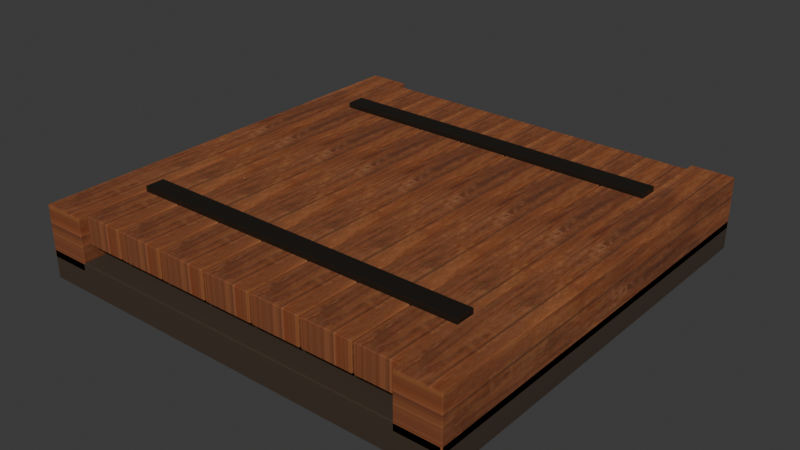 # Source: dyers-roof-hatch.blend  (saved by Blender 5.2.44; exported with 4.5.12 LTS)
import bpy
from mathutils import Matrix  # noqa: F401  (used for matrix-valued properties, if any)

bpy.ops.wm.read_factory_settings(use_empty=True)
scene = bpy.context.scene
scene.name = 'BlenderMCPSmoke'

# ---- collections
col_collection = bpy.data.collections.new('Collection'); scene.collection.children.link(col_collection)
col_b18_dye_counter = bpy.data.collections.new('b18-dye-counter'); scene.collection.children.link(col_b18_dye_counter)
col_b18_packing_finish = bpy.data.collections.new('b18-packing-finish'); scene.collection.children.link(col_b18_packing_finish)

# ---- images (referenced by path relative to the original .blend; pixels are not part of the script)
import os
ASSET_DIR = os.environ.get("B2B_ASSET_DIR", "")  # directory of the original .blend (textures are referenced by path, not embedded)
HERE = os.path.dirname(os.path.abspath(__file__))  # packed textures are extracted next to this script under _unpacked/

def load_image(name, relpath, width, height, colorspace="sRGB"):
    """Load a texture the original file referenced (path relative to the .blend, or extracted next to this script)."""
    p = next((c for c in (os.path.join(HERE, relpath), os.path.join(ASSET_DIR, relpath)) if relpath and os.path.exists(c)), "")
    if p:
        img = bpy.data.images.load(p, check_existing=True)
        img.name = name
    else:  # same state as the original file: an image datablock whose file is absent (Cycles renders it pink)
        img = bpy.data.images.new(name, width, height)
        img.source = "FILE"
        img.filepath = "//" + (relpath or name)
    img.colorspace_settings.name = colorspace
    return img
img_b18_counter_albedo_png = load_image('b18-counter-albedo.png', '_unpacked/b18-counter-albedo.57519054.png', 1024, 1024, 'sRGB')
img_b18_counter_roughness_png = load_image('b18-counter-roughness.png', '_unpacked/b18-counter-roughness.a9532eb9.png', 1024, 1024, 'Non-Color')
img_b18_counter_normal_png = load_image('b18-counter-normal.png', '_unpacked/b18-counter-normal.642dfbe0.png', 1024, 1024, 'Non-Color')

# ---- materials (node trees are filled in below, after node groups)
mat_sc_d___closed_dark_backing = bpy.data.materials.new('SC-D | closed dark backing')
mat_sc_d___oiled_timber_and_iron = bpy.data.materials.new('SC-D | oiled timber and iron')

# ---- material node trees
mat_sc_d___closed_dark_backing.use_nodes = True; mat_sc_d___closed_dark_backing.node_tree.nodes.clear()
_N = mat_sc_d___closed_dark_backing.node_tree.nodes; _L = mat_sc_d___closed_dark_backing.node_tree.links
n0 = _N.new('ShaderNodeBsdfPrincipled'); n0.name = 'Principled BSDF'; n0.location = (-200, 100)
n0.inputs[0].default_value = (0.043, 0.026, 0.014, 1.0)
n0.inputs[2].default_value = 0.92
n0.inputs[10].default_value = 0.005
n1 = _N.new('ShaderNodeOutputMaterial'); n1.name = 'Material Output'; n1.location = (200, 100)
_L.new(n0.outputs[0], n1.inputs[0])
n1.is_active_output = True
mat_sc_d___oiled_timber_and_iron.use_nodes = True; mat_sc_d___oiled_timber_and_iron.node_tree.nodes.clear()
_N = mat_sc_d___oiled_timber_and_iron.node_tree.nodes; _L = mat_sc_d___oiled_timber_and_iron.node_tree.links
n0 = _N.new('ShaderNodeBsdfPrincipled'); n0.name = 'Principled BSDF'; n0.location = (-200, 100)
n0.inputs[10].default_value = 0.005
n1 = _N.new('ShaderNodeOutputMaterial'); n1.name = 'Material Output'; n1.location = (200, 100)
n2 = _N.new('ShaderNodeTexImage'); n2.name = 'Image Texture'; n2.location = (0, 0)
n2.image = img_b18_counter_albedo_png
n3 = _N.new('ShaderNodeTexImage'); n3.name = 'Image Texture.001'; n3.location = (0, 0)
n3.image = img_b18_counter_roughness_png
n4 = _N.new('ShaderNodeTexImage'); n4.name = 'Image Texture.002'; n4.location = (0, 0)
n4.image = img_b18_counter_normal_png
n5 = _N.new('ShaderNodeNormalMap'); n5.name = 'Normal Map'; n5.location = (0, 0)
n5.width = 160
_L.new(n0.outputs[0], n1.inputs[0])
_L.new(n2.outputs[0], n0.inputs[0])
_L.new(n3.outputs[0], n0.inputs[2])
_L.new(n4.outputs[0], n5.inputs[1])
_L.new(n5.outputs[0], n0.inputs[5])
n1.is_active_output = True

# ---- world
world_world = bpy.data.worlds.new('World'); scene.world = world_world
world_world.use_nodes = True; world_world.node_tree.nodes.clear()
_N = world_world.node_tree.nodes; _L = world_world.node_tree.links
n0 = _N.new('ShaderNodeOutputWorld'); n0.name = 'World Output'; n0.location = (200, 100)
n1 = _N.new('ShaderNodeBackground'); n1.name = 'Background'; n1.location = (-200, 100)
n1.inputs[0].default_value = (0.05088, 0.05088, 0.05088, 1.0)
_L.new(n1.outputs[0], n0.inputs[0])
n0.is_active_output = True
world_world.color = (0.05088, 0.05088, 0.05088)
world_world.sun_shadow_jitter_overblur = 0.0

# ---- meshes
me_cube_159 = bpy.data.meshes.new('Cube.159')
me_cube_159.from_pydata([(-0.5, -0.5, -0.035), (-0.5, -0.5, 0.035), (-0.5, 0.5, -0.035), (-0.5, 0.5, 0.035), (0.5, -0.5, -0.035), (0.5, -0.5, 0.035), (0.5, 0.5, -0.035), (0.5, 0.5, 0.035)], [], [(0, 1, 3, 2), (2, 3, 7, 6), (6, 7, 5, 4), (4, 5, 1, 0), (2, 6, 4, 0), (7, 3, 1, 5)])
_uv = me_cube_159.uv_layers.new(name='UVMap')
_uv.uv.foreach_set('vector', [0.012, 0.1467, 0.012, 0.1467, 0.29, 0.1467, 0.29, 0.1467, 0.03667, 0.1467, 0.2233, 0.1467, 0.2233, 0.8133, 0.03667, 0.8133, 0.29, 0.8133, 0.29, 0.8133, 0.012, 0.8133, 0.012, 0.8133, 0.03667, 0.8133, 0.2233, 0.8133, 0.2233, 0.1467, 0.03667, 0.1467, 0.29, 0.1467, 0.29, 0.8133, 0.012, 0.8133, 0.012, 0.1467, 0.29, 0.8133, 0.29, 0.1467, 0.012, 0.1467, 0.012, 0.8133])
me_cube_159.materials.append(mat_sc_d___closed_dark_backing)
me_cube_159.update()
me_cube_160 = bpy.data.meshes.new('Cube.160')
me_cube_160.from_pydata([(-0.05, -0.5, -0.06), (-0.05, -0.5, 0.06), (-0.05, 0.5, -0.06), (-0.05, 0.5, 0.06), (0.05, -0.5, -0.06), (0.05, -0.5, 0.06), (0.05, 0.5, -0.06), (0.05, 0.5, 0.06)], [], [(0, 1, 3, 2), (2, 3, 7, 6), (6, 7, 5, 4), (4, 5, 1, 0), (2, 6, 4, 0), (7, 3, 1, 5)])
_uv = me_cube_160.uv_layers.new(name='UVMap')
_uv.uv.foreach_set('vector', [0.012, 0.1467, 0.29, 0.1467, 0.29, 0.8133, 0.012, 0.8133, 0.012, 0.8133, 0.29, 0.8133, 0.29, 0.8133, 0.012, 0.8133, 0.012, 0.8133, 0.29, 0.8133, 0.29, 0.1467, 0.012, 0.1467, 0.012, 0.1467, 0.29, 0.1467, 0.29, 0.1467, 0.012, 0.1467, 0.012, 0.8133, 0.2633, 0.8133, 0.2633, 0.1467, 0.012, 0.1467, 0.2633, 0.8133, 0.012, 0.8133, 0.012, 0.1467, 0.2633, 0.1467])
me_cube_160.materials.append(mat_sc_d___oiled_timber_and_iron)
me_cube_160.update()
me_cube_161 = bpy.data.meshes.new('Cube.161')
me_cube_161.from_pydata([(-0.05, -0.5, -0.06), (-0.05, -0.5, 0.06), (-0.05, 0.5, -0.06), (-0.05, 0.5, 0.06), (0.05, -0.5, -0.06), (0.05, -0.5, 0.06), (0.05, 0.5, -0.06), (0.05, 0.5, 0.06)], [], [(0, 1, 3, 2), (2, 3, 7, 6), (6, 7, 5, 4), (4, 5, 1, 0), (2, 6, 4, 0), (7, 3, 1, 5)])
_uv = me_cube_161.uv_layers.new(name='UVMap')
_uv.uv.foreach_set('vector', [0.012, 0.1467, 0.29, 0.1467, 0.29, 0.8133, 0.012, 0.8133, 0.012, 0.8133, 0.29, 0.8133, 0.29, 0.8133, 0.012, 0.8133, 0.012, 0.8133, 0.29, 0.8133, 0.29, 0.1467, 0.012, 0.1467, 0.012, 0.1467, 0.29, 0.1467, 0.29, 0.1467, 0.012, 0.1467, 0.012, 0.8133, 0.2633, 0.8133, 0.2633, 0.1467, 0.012, 0.1467, 0.2633, 0.8133, 0.012, 0.8133, 0.012, 0.1467, 0.2633, 0.1467])
me_cube_161.materials.append(mat_sc_d___oiled_timber_and_iron)
me_cube_161.update()
me_cube_162 = bpy.data.meshes.new('Cube.162')
me_cube_162.from_pydata([(-0.0585, -0.48, -0.0325), (-0.0585, -0.48, 0.0325), (-0.0585, 0.48, -0.0325), (-0.0585, 0.48, 0.0325), (0.0585, -0.48, -0.0325), (0.0585, -0.48, 0.0325), (0.0585, 0.48, -0.0325), (0.0585, 0.48, 0.0325)], [], [(0, 1, 3, 2), (2, 3, 7, 6), (6, 7, 5, 4), (4, 5, 1, 0), (2, 6, 4, 0), (7, 3, 1, 5)])
_uv = me_cube_162.uv_layers.new(name='UVMap')
_uv.uv.foreach_set('vector', [0.04333, 0.16, 0.2167, 0.16, 0.2167, 0.8, 0.04333, 0.8, 0.012, 0.8, 0.012, 0.8, 0.286, 0.8, 0.286, 0.8, 0.04333, 0.8, 0.2167, 0.8, 0.2167, 0.16, 0.04333, 0.16, 0.286, 0.16, 0.286, 0.16, 0.012, 0.16, 0.012, 0.16, 0.012, 0.8, 0.286, 0.8, 0.286, 0.16, 0.012, 0.16, 0.286, 0.8, 0.012, 0.8, 0.012, 0.16, 0.286, 0.16])
me_cube_162.materials.append(mat_sc_d___oiled_timber_and_iron)
me_cube_162.update()
me_cube_163 = bpy.data.meshes.new('Cube.163')
me_cube_163.from_pydata([(-0.0585, -0.48, -0.0325), (-0.0585, -0.48, 0.0325), (-0.0585, 0.48, -0.0325), (-0.0585, 0.48, 0.0325), (0.0585, -0.48, -0.0325), (0.0585, -0.48, 0.0325), (0.0585, 0.48, -0.0325), (0.0585, 0.48, 0.0325)], [], [(0, 1, 3, 2), (2, 3, 7, 6), (6, 7, 5, 4), (4, 5, 1, 0), (2, 6, 4, 0), (7, 3, 1, 5)])
_uv = me_cube_163.uv_layers.new(name='UVMap')
_uv.uv.foreach_set('vector', [0.04333, 0.16, 0.2167, 0.16, 0.2167, 0.8, 0.04333, 0.8, 0.012, 0.8, 0.012, 0.8, 0.286, 0.8, 0.286, 0.8, 0.04333, 0.8, 0.2167, 0.8, 0.2167, 0.16, 0.04333, 0.16, 0.286, 0.16, 0.286, 0.16, 0.012, 0.16, 0.012, 0.16, 0.012, 0.8, 0.286, 0.8, 0.286, 0.16, 0.012, 0.16, 0.286, 0.8, 0.012, 0.8, 0.012, 0.16, 0.286, 0.16])
me_cube_163.materials.append(mat_sc_d___oiled_timber_and_iron)
me_cube_163.update()
me_cube_164 = bpy.data.meshes.new('Cube.164')
me_cube_164.from_pydata([(-0.0585, -0.48, -0.0325), (-0.0585, -0.48, 0.0325), (-0.0585, 0.48, -0.0325), (-0.0585, 0.48, 0.0325), (0.0585, -0.48, -0.0325), (0.0585, -0.48, 0.0325), (0.0585, 0.48, -0.0325), (0.0585, 0.48, 0.0325)], [], [(0, 1, 3, 2), (2, 3, 7, 6), (6, 7, 5, 4), (4, 5, 1, 0), (2, 6, 4, 0), (7, 3, 1, 5)])
_uv = me_cube_164.uv_layers.new(name='UVMap')
_uv.uv.foreach_set('vector', [0.04333, 0.16, 0.2167, 0.16, 0.2167, 0.8, 0.04333, 0.8, 0.012, 0.8, 0.012, 0.8, 0.286, 0.8, 0.286, 0.8, 0.04333, 0.8, 0.2167, 0.8, 0.2167, 0.16, 0.04333, 0.16, 0.286, 0.16, 0.286, 0.16, 0.012, 0.16, 0.012, 0.16, 0.012, 0.8, 0.286, 0.8, 0.286, 0.16, 0.012, 0.16, 0.286, 0.8, 0.012, 0.8, 0.012, 0.16, 0.286, 0.16])
me_cube_164.materials.append(mat_sc_d___oiled_timber_and_iron)
me_cube_164.update()
me_cube_165 = bpy.data.meshes.new('Cube.165')
me_cube_165.from_pydata([(-0.0585, -0.48, -0.0325), (-0.0585, -0.48, 0.0325), (-0.0585, 0.48, -0.0325), (-0.0585, 0.48, 0.0325), (0.0585, -0.48, -0.0325), (0.0585, -0.48, 0.0325), (0.0585, 0.48, -0.0325), (0.0585, 0.48, 0.0325)], [], [(0, 1, 3, 2), (2, 3, 7, 6), (6, 7, 5, 4), (4, 5, 1, 0), (2, 6, 4, 0), (7, 3, 1, 5)])
_uv = me_cube_165.uv_layers.new(name='UVMap')
_uv.uv.foreach_set('vector', [0.04333, 0.16, 0.2167, 0.16, 0.2167, 0.8, 0.04333, 0.8, 0.012, 0.8, 0.012, 0.8, 0.286, 0.8, 0.286, 0.8, 0.04333, 0.8, 0.2167, 0.8, 0.2167, 0.16, 0.04333, 0.16, 0.286, 0.16, 0.286, 0.16, 0.012, 0.16, 0.012, 0.16, 0.012, 0.8, 0.286, 0.8, 0.286, 0.16, 0.012, 0.16, 0.286, 0.8, 0.012, 0.8, 0.012, 0.16, 0.286, 0.16])
me_cube_165.materials.append(mat_sc_d___oiled_timber_and_iron)
me_cube_165.update()
me_cube_166 = bpy.data.meshes.new('Cube.166')
me_cube_166.from_pydata([(-0.0585, -0.48, -0.0325), (-0.0585, -0.48, 0.0325), (-0.0585, 0.48, -0.0325), (-0.0585, 0.48, 0.0325), (0.0585, -0.48, -0.0325), (0.0585, -0.48, 0.0325), (0.0585, 0.48, -0.0325), (0.0585, 0.48, 0.0325)], [], [(0, 1, 3, 2), (2, 3, 7, 6), (6, 7, 5, 4), (4, 5, 1, 0), (2, 6, 4, 0), (7, 3, 1, 5)])
_uv = me_cube_166.uv_layers.new(name='UVMap')
_uv.uv.foreach_set('vector', [0.04333, 0.16, 0.2167, 0.16, 0.2167, 0.8, 0.04333, 0.8, 0.012, 0.8, 0.012, 0.8, 0.286, 0.8, 0.286, 0.8, 0.04333, 0.8, 0.2167, 0.8, 0.2167, 0.16, 0.04333, 0.16, 0.286, 0.16, 0.286, 0.16, 0.012, 0.16, 0.012, 0.16, 0.012, 0.8, 0.286, 0.8, 0.286, 0.16, 0.012, 0.16, 0.286, 0.8, 0.012, 0.8, 0.012, 0.16, 0.286, 0.16])
me_cube_166.materials.append(mat_sc_d___oiled_timber_and_iron)
me_cube_166.update()
me_cube_167 = bpy.data.meshes.new('Cube.167')
me_cube_167.from_pydata([(-0.0585, -0.48, -0.0325), (-0.0585, -0.48, 0.0325), (-0.0585, 0.48, -0.0325), (-0.0585, 0.48, 0.0325), (0.0585, -0.48, -0.0325), (0.0585, -0.48, 0.0325), (0.0585, 0.48, -0.0325), (0.0585, 0.48, 0.0325)], [], [(0, 1, 3, 2), (2, 3, 7, 6), (6, 7, 5, 4), (4, 5, 1, 0), (2, 6, 4, 0), (7, 3, 1, 5)])
_uv = me_cube_167.uv_layers.new(name='UVMap')
_uv.uv.foreach_set('vector', [0.04333, 0.16, 0.2167, 0.16, 0.2167, 0.8, 0.04333, 0.8, 0.012, 0.8, 0.012, 0.8, 0.286, 0.8, 0.286, 0.8, 0.04333, 0.8, 0.2167, 0.8, 0.2167, 0.16, 0.04333, 0.16, 0.286, 0.16, 0.286, 0.16, 0.012, 0.16, 0.012, 0.16, 0.012, 0.8, 0.286, 0.8, 0.286, 0.16, 0.012, 0.16, 0.286, 0.8, 0.012, 0.8, 0.012, 0.16, 0.286, 0.16])
me_cube_167.materials.append(mat_sc_d___oiled_timber_and_iron)
me_cube_167.update()
me_cube_168 = bpy.data.meshes.new('Cube.168')
me_cube_168.from_pydata([(-0.0585, -0.48, -0.0325), (-0.0585, -0.48, 0.0325), (-0.0585, 0.48, -0.0325), (-0.0585, 0.48, 0.0325), (0.0585, -0.48, -0.0325), (0.0585, -0.48, 0.0325), (0.0585, 0.48, -0.0325), (0.0585, 0.48, 0.0325)], [], [(0, 1, 3, 2), (2, 3, 7, 6), (6, 7, 5, 4), (4, 5, 1, 0), (2, 6, 4, 0), (7, 3, 1, 5)])
_uv = me_cube_168.uv_layers.new(name='UVMap')
_uv.uv.foreach_set('vector', [0.04333, 0.16, 0.2167, 0.16, 0.2167, 0.8, 0.04333, 0.8, 0.012, 0.8, 0.012, 0.8, 0.286, 0.8, 0.286, 0.8, 0.04333, 0.8, 0.2167, 0.8, 0.2167, 0.16, 0.04333, 0.16, 0.286, 0.16, 0.286, 0.16, 0.012, 0.16, 0.012, 0.16, 0.012, 0.8, 0.286, 0.8, 0.286, 0.16, 0.012, 0.16, 0.286, 0.8, 0.012, 0.8, 0.012, 0.16, 0.286, 0.16])
me_cube_168.materials.append(mat_sc_d___oiled_timber_and_iron)
me_cube_168.update()
me_cube_169 = bpy.data.meshes.new('Cube.169')
me_cube_169.from_pydata([(-0.4, -0.0225, -0.0075), (-0.4, -0.0225, 0.0075), (-0.4, 0.0225, -0.0075), (-0.4, 0.0225, 0.0075), (0.4, -0.0225, -0.0075), (0.4, -0.0225, 0.0075), (0.4, 0.0225, -0.0075), (0.4, 0.0225, 0.0075)], [], [(0, 1, 3, 2), (2, 3, 7, 6), (6, 7, 5, 4), (4, 5, 1, 0), (2, 6, 4, 0), (7, 3, 1, 5)])
_uv = me_cube_169.uv_layers.new(name='UVMap')
_uv.uv.foreach_set('vector', [0.94, 0.08, 0.94, 0.08, 0.956, 0.08, 0.956, 0.08, 0.94, 0.08, 0.956, 0.08, 0.956, 0.16, 0.94, 0.16, 0.956, 0.16, 0.956, 0.16, 0.94, 0.16, 0.94, 0.16, 0.94, 0.16, 0.956, 0.16, 0.956, 0.08, 0.94, 0.08, 0.956, 0.08, 0.956, 0.16, 0.94, 0.16, 0.94, 0.08, 0.956, 0.16, 0.956, 0.08, 0.94, 0.08, 0.94, 0.16])
me_cube_169.materials.append(mat_sc_d___oiled_timber_and_iron)
me_cube_169.update()
me_cube_170 = bpy.data.meshes.new('Cube.170')
me_cube_170.from_pydata([(-0.4, -0.0225, -0.0075), (-0.4, -0.0225, 0.0075), (-0.4, 0.0225, -0.0075), (-0.4, 0.0225, 0.0075), (0.4, -0.0225, -0.0075), (0.4, -0.0225, 0.0075), (0.4, 0.0225, -0.0075), (0.4, 0.0225, 0.0075)], [], [(0, 1, 3, 2), (2, 3, 7, 6), (6, 7, 5, 4), (4, 5, 1, 0), (2, 6, 4, 0), (7, 3, 1, 5)])
_uv = me_cube_170.uv_layers.new(name='UVMap')
_uv.uv.foreach_set('vector', [0.94, 0.08, 0.94, 0.08, 0.956, 0.08, 0.956, 0.08, 0.94, 0.08, 0.956, 0.08, 0.956, 0.16, 0.94, 0.16, 0.956, 0.16, 0.956, 0.16, 0.94, 0.16, 0.94, 0.16, 0.94, 0.16, 0.956, 0.16, 0.956, 0.08, 0.94, 0.08, 0.956, 0.08, 0.956, 0.16, 0.94, 0.16, 0.94, 0.08, 0.956, 0.16, 0.956, 0.08, 0.94, 0.08, 0.94, 0.16])
me_cube_170.materials.append(mat_sc_d___oiled_timber_and_iron)
me_cube_170.update()

# ---- objects
ob_sc_d___closed_hatch_curb = bpy.data.objects.new('SC-D | closed hatch curb', me_cube_159)
ob_sc_d___hatch_side_bearer = bpy.data.objects.new('SC-D | hatch side bearer', me_cube_160)
ob_sc_d___hatch_side_bearer_001 = bpy.data.objects.new('SC-D | hatch side bearer.001', me_cube_161)
ob_sc_d___closed_hatch_leaf_board = bpy.data.objects.new('SC-D | closed hatch leaf board', me_cube_162)
ob_sc_d___closed_hatch_leaf_board_001 = bpy.data.objects.new('SC-D | closed hatch leaf board.001', me_cube_163)
ob_sc_d___closed_hatch_leaf_board_002 = bpy.data.objects.new('SC-D | closed hatch leaf board.002', me_cube_164)
ob_sc_d___closed_hatch_leaf_board_003 = bpy.data.objects.new('SC-D | closed hatch leaf board.003', me_cube_165)
ob_sc_d___closed_hatch_leaf_board_004 = bpy.data.objects.new('SC-D | closed hatch leaf board.004', me_cube_166)
ob_sc_d___closed_hatch_leaf_board_005 = bpy.data.objects.new('SC-D | closed hatch leaf board.005', me_cube_167)
ob_sc_d___closed_hatch_leaf_board_006 = bpy.data.objects.new('SC-D | closed hatch leaf board.006', me_cube_168)
ob_sc_d___hatch_strap = bpy.data.objects.new('SC-D | hatch strap', me_cube_169)
ob_sc_d___hatch_strap_001 = bpy.data.objects.new('SC-D | hatch strap.001', me_cube_170)

# ---- transforms, parenting, visibility, modifiers, constraints
ob_sc_d___closed_hatch_curb.location = (0.0, 0.0, 0.035)
_m = ob_sc_d___closed_hatch_curb.modifiers.new('Eased joinery edges', 'BEVEL')
_m.width = 0.003
_m.width_pct = 0.003
_m = ob_sc_d___closed_hatch_curb.modifiers.new('Weighted joinery normals', 'WEIGHTED_NORMAL')
ob_sc_d___hatch_side_bearer.location = (-0.45, 0.0, 0.11)
_m = ob_sc_d___hatch_side_bearer.modifiers.new('Eased joinery edges', 'BEVEL')
_m.width = 0.002
_m.width_pct = 0.002
_m = ob_sc_d___hatch_side_bearer.modifiers.new('Weighted joinery normals', 'WEIGHTED_NORMAL')
ob_sc_d___hatch_side_bearer_001.location = (0.45, 0.0, 0.11)
_m = ob_sc_d___hatch_side_bearer_001.modifiers.new('Eased joinery edges', 'BEVEL')
_m.width = 0.002
_m.width_pct = 0.002
_m = ob_sc_d___hatch_side_bearer_001.modifiers.new('Weighted joinery normals', 'WEIGHTED_NORMAL')
ob_sc_d___closed_hatch_leaf_board.location = (-0.36, 0.0, 0.135)
_m = ob_sc_d___closed_hatch_leaf_board.modifiers.new('Eased joinery edges', 'BEVEL')
_m.width = 0.002
_m.width_pct = 0.002
_m = ob_sc_d___closed_hatch_leaf_board.modifiers.new('Weighted joinery normals', 'WEIGHTED_NORMAL')
ob_sc_d___closed_hatch_leaf_board_001.location = (-0.24, 0.0, 0.135)
_m = ob_sc_d___closed_hatch_leaf_board_001.modifiers.new('Eased joinery edges', 'BEVEL')
_m.width = 0.002
_m.width_pct = 0.002
_m = ob_sc_d___closed_hatch_leaf_board_001.modifiers.new('Weighted joinery normals', 'WEIGHTED_NORMAL')
ob_sc_d___closed_hatch_leaf_board_002.location = (-0.12, 0.0, 0.135)
_m = ob_sc_d___closed_hatch_leaf_board_002.modifiers.new('Eased joinery edges', 'BEVEL')
_m.width = 0.002
_m.width_pct = 0.002
_m = ob_sc_d___closed_hatch_leaf_board_002.modifiers.new('Weighted joinery normals', 'WEIGHTED_NORMAL')
ob_sc_d___closed_hatch_leaf_board_003.location = (0.0, 0.0, 0.135)
_m = ob_sc_d___closed_hatch_leaf_board_003.modifiers.new('Eased joinery edges', 'BEVEL')
_m.width = 0.002
_m.width_pct = 0.002
_m = ob_sc_d___closed_hatch_leaf_board_003.modifiers.new('Weighted joinery normals', 'WEIGHTED_NORMAL')
ob_sc_d___closed_hatch_leaf_board_004.location = (0.12, 0.0, 0.135)
_m = ob_sc_d___closed_hatch_leaf_board_004.modifiers.new('Eased joinery edges', 'BEVEL')
_m.width = 0.002
_m.width_pct = 0.002
_m = ob_sc_d___closed_hatch_leaf_board_004.modifiers.new('Weighted joinery normals', 'WEIGHTED_NORMAL')
ob_sc_d___closed_hatch_leaf_board_005.location = (0.24, 0.0, 0.135)
_m = ob_sc_d___closed_hatch_leaf_board_005.modifiers.new('Eased joinery edges', 'BEVEL')
_m.width = 0.002
_m.width_pct = 0.002
_m = ob_sc_d___closed_hatch_leaf_board_005.modifiers.new('Weighted joinery normals', 'WEIGHTED_NORMAL')
ob_sc_d___closed_hatch_leaf_board_006.location = (0.36, 0.0, 0.135)
_m = ob_sc_d___closed_hatch_leaf_board_006.modifiers.new('Eased joinery edges', 'BEVEL')
_m.width = 0.002
_m.width_pct = 0.002
_m = ob_sc_d___closed_hatch_leaf_board_006.modifiers.new('Weighted joinery normals', 'WEIGHTED_NORMAL')
ob_sc_d___hatch_strap.location = (0.0, -0.31, 0.1725)
_m = ob_sc_d___hatch_strap.modifiers.new('Eased joinery edges', 'BEVEL')
_m.width = 0.001
_m.width_pct = 0.001
_m = ob_sc_d___hatch_strap.modifiers.new('Weighted joinery normals', 'WEIGHTED_NORMAL')
ob_sc_d___hatch_strap_001.location = (0.0, 0.31, 0.1725)
_m = ob_sc_d___hatch_strap_001.modifiers.new('Eased joinery edges', 'BEVEL')
_m.width = 0.001
_m.width_pct = 0.001
_m = ob_sc_d___hatch_strap_001.modifiers.new('Weighted joinery normals', 'WEIGHTED_NORMAL')

# ---- collection membership
col_collection.objects.link(ob_sc_d___closed_hatch_curb)
col_collection.objects.link(ob_sc_d___hatch_side_bearer)
col_collection.objects.link(ob_sc_d___hatch_side_bearer_001)
col_collection.objects.link(ob_sc_d___closed_hatch_leaf_board)
col_collection.objects.link(ob_sc_d___closed_hatch_leaf_board_001)
col_collection.objects.link(ob_sc_d___closed_hatch_leaf_board_002)
col_collection.objects.link(ob_sc_d___closed_hatch_leaf_board_003)
col_collection.objects.link(ob_sc_d___closed_hatch_leaf_board_004)
col_collection.objects.link(ob_sc_d___closed_hatch_leaf_board_005)
col_collection.objects.link(ob_sc_d___closed_hatch_leaf_board_006)
col_collection.objects.link(ob_sc_d___hatch_strap)
col_collection.objects.link(ob_sc_d___hatch_strap_001)

# ---- scene / render settings (as saved in the file)
scene.frame_start = 1; scene.frame_end = 250; scene.frame_set(1)
scene.render.engine = 'BLENDER_EEVEE_NEXT'
scene.render.bake_bias = 0.0
scene.render.bake_samples = 0
scene.render.compositor_device = 'GPU'
scene.eevee.use_volume_custom_range = False
scene.eevee.fast_gi_thickness_near = 0.1
scene.eevee.fast_gi_thickness_far = 0.0
scene.eevee.ray_tracing_options.screen_trace_thickness = 0.1
bpy.context.view_layer.update()

# ---- added for rendering (the .blend has no active camera and no usable light): camera, sun
cam_auto = bpy.data.cameras.new('AutoCamera')
cam_auto.lens = 50.0
cam_auto.sensor_width = 36.0
cam_auto.clip_end = 1000.0
ob_auto_camera = bpy.data.objects.new('AutoCamera', cam_auto)
scene.collection.objects.link(ob_auto_camera)
ob_auto_camera.location = (1.31902, -1.58283, 1.14522)
ob_auto_camera.rotation_euler = (1.09748, -7.21219e-08, 0.694738)
scene.camera = ob_auto_camera
light_auto_sun = bpy.data.lights.new('AutoSun', 'SUN')
light_auto_sun.energy = 3.0
light_auto_sun.angle = 0.0523599
ob_auto_sun = bpy.data.objects.new('AutoSun', light_auto_sun)
scene.collection.objects.link(ob_auto_sun)
ob_auto_sun.rotation_euler = (0.872665, 0.174533, 0.523599)
bpy.context.view_layer.update()
